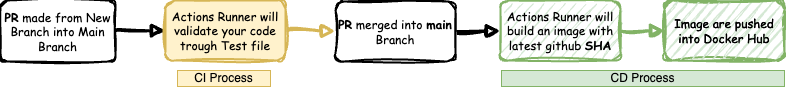

The diagram above was exported from draw.io. Its source (the exported page's mxGraphModel, read from the mxfile embedded in the PNG):
<mxGraphModel dx="1593" dy="831" grid="0" gridSize="10" guides="1" tooltips="1" connect="1" arrows="1" fold="1" page="0" pageScale="1" pageWidth="1169" pageHeight="827" math="0" shadow="0">
  <root>
    <mxCell id="0" />
    <mxCell id="1" parent="0" />
    <mxCell id="g1NiY6hL_U3MKqWDMGob-12" value="" style="edgeStyle=none;curved=1;rounded=0;orthogonalLoop=1;jettySize=auto;html=1;fontSize=12;startSize=8;endSize=8;strokeColor=default;endArrow=block;endFill=1;strokeWidth=3;sketch=1;curveFitting=1;jiggle=2;fontFamily=Comic Sans MS;movable=0;resizable=0;rotatable=0;deletable=0;editable=0;locked=1;connectable=0;" edge="1" parent="1" source="g1NiY6hL_U3MKqWDMGob-3" target="g1NiY6hL_U3MKqWDMGob-11">
      <mxGeometry relative="1" as="geometry" />
    </mxCell>
    <mxCell id="g1NiY6hL_U3MKqWDMGob-3" value="&lt;b style=&quot;font-size: 12px;&quot;&gt;PR&lt;/b&gt; made from New Branch into Main Branch" style="rounded=1;whiteSpace=wrap;html=1;absoluteArcSize=1;arcSize=14;strokeWidth=2;fontSize=12;sketch=1;curveFitting=1;jiggle=2;fontFamily=Comic Sans MS;movable=0;resizable=0;rotatable=0;deletable=0;editable=0;locked=1;connectable=0;" vertex="1" parent="1">
      <mxGeometry x="-111" y="133" width="115" height="61" as="geometry" />
    </mxCell>
    <mxCell id="g1NiY6hL_U3MKqWDMGob-14" value="" style="edgeStyle=none;curved=1;rounded=0;orthogonalLoop=1;jettySize=auto;html=1;fontSize=12;startSize=8;endSize=8;endArrow=block;endFill=1;fillColor=#fff2cc;strokeColor=#d6b656;strokeWidth=3;sketch=1;curveFitting=1;jiggle=2;fontFamily=Comic Sans MS;movable=0;resizable=0;rotatable=0;deletable=0;editable=0;locked=1;connectable=0;" edge="1" parent="1" source="g1NiY6hL_U3MKqWDMGob-11" target="g1NiY6hL_U3MKqWDMGob-13">
      <mxGeometry relative="1" as="geometry" />
    </mxCell>
    <mxCell id="g1NiY6hL_U3MKqWDMGob-11" value="Actions Runner will validate your code trough Test file" style="whiteSpace=wrap;html=1;rounded=1;arcSize=14;strokeWidth=2;fillColor=#fff2cc;strokeColor=#d6b656;fillStyle=solid;sketch=1;curveFitting=1;jiggle=2;fontFamily=Comic Sans MS;movable=0;resizable=0;rotatable=0;deletable=0;editable=0;locked=1;connectable=0;" vertex="1" parent="1">
      <mxGeometry x="54" y="133" width="120" height="60" as="geometry" />
    </mxCell>
    <mxCell id="g1NiY6hL_U3MKqWDMGob-16" value="" style="edgeStyle=none;curved=1;rounded=0;orthogonalLoop=1;jettySize=auto;html=1;fontSize=12;startSize=8;endSize=8;endArrow=block;endFill=1;strokeWidth=3;sketch=1;curveFitting=1;jiggle=2;fontFamily=Comic Sans MS;movable=0;resizable=0;rotatable=0;deletable=0;editable=0;locked=1;connectable=0;" edge="1" parent="1" source="g1NiY6hL_U3MKqWDMGob-13" target="g1NiY6hL_U3MKqWDMGob-15">
      <mxGeometry relative="1" as="geometry" />
    </mxCell>
    <mxCell id="g1NiY6hL_U3MKqWDMGob-13" value="&lt;b&gt;PR&lt;/b&gt;&amp;nbsp;merged into &lt;b&gt;main&lt;/b&gt; Branch" style="whiteSpace=wrap;html=1;rounded=1;arcSize=14;strokeWidth=2;sketch=1;curveFitting=1;jiggle=2;fontFamily=Comic Sans MS;movable=0;resizable=0;rotatable=0;deletable=0;editable=0;locked=1;connectable=0;" vertex="1" parent="1">
      <mxGeometry x="224" y="134" width="120" height="60" as="geometry" />
    </mxCell>
    <mxCell id="g1NiY6hL_U3MKqWDMGob-18" value="" style="edgeStyle=none;curved=1;rounded=0;orthogonalLoop=1;jettySize=auto;html=1;fontSize=12;startSize=8;endSize=8;endArrow=block;endFill=1;fillColor=#d5e8d4;strokeColor=#82b366;strokeWidth=3;sketch=1;curveFitting=1;jiggle=2;fontFamily=Comic Sans MS;movable=0;resizable=0;rotatable=0;deletable=0;editable=0;locked=1;connectable=0;" edge="1" parent="1" source="g1NiY6hL_U3MKqWDMGob-15" target="g1NiY6hL_U3MKqWDMGob-17">
      <mxGeometry relative="1" as="geometry" />
    </mxCell>
    <mxCell id="g1NiY6hL_U3MKqWDMGob-15" value="Actions Runner will build an image with latest github &lt;b&gt;SHA&lt;/b&gt;" style="whiteSpace=wrap;html=1;rounded=1;arcSize=14;strokeWidth=2;fillColor=#d5e8d4;strokeColor=#82b366;sketch=1;curveFitting=1;jiggle=2;fontFamily=Comic Sans MS;movable=0;resizable=0;rotatable=0;deletable=0;editable=0;locked=1;connectable=0;" vertex="1" parent="1">
      <mxGeometry x="389" y="133" width="120" height="60" as="geometry" />
    </mxCell>
    <mxCell id="g1NiY6hL_U3MKqWDMGob-17" value="Image are pushed into Docker Hub" style="whiteSpace=wrap;html=1;rounded=1;arcSize=14;strokeWidth=2;fillColor=#d5e8d4;strokeColor=#82b366;sketch=1;curveFitting=1;jiggle=2;fontFamily=Comic Sans MS;movable=0;resizable=0;rotatable=0;deletable=0;editable=0;locked=1;connectable=0;" vertex="1" parent="1">
      <mxGeometry x="553" y="133" width="120" height="60" as="geometry" />
    </mxCell>
    <mxCell id="g1NiY6hL_U3MKqWDMGob-19" value="Image are pushed into Docker Hub" style="whiteSpace=wrap;html=1;rounded=1;arcSize=14;strokeWidth=2;fillColor=#d5e8d4;strokeColor=#82b366;sketch=1;curveFitting=1;jiggle=2;fontFamily=Comic Sans MS;movable=0;resizable=0;rotatable=0;deletable=0;editable=0;locked=1;connectable=0;" vertex="1" parent="1">
      <mxGeometry x="553" y="133" width="120" height="60" as="geometry" />
    </mxCell>
    <mxCell id="g1NiY6hL_U3MKqWDMGob-20" value="CI Process" style="text;strokeColor=#d6b656;fillColor=#fff2cc;html=1;align=center;verticalAlign=middle;whiteSpace=wrap;rounded=0;fontSize=12;" vertex="1" parent="1">
      <mxGeometry x="66" y="203" width="93" height="16" as="geometry" />
    </mxCell>
    <mxCell id="g1NiY6hL_U3MKqWDMGob-21" value="CD Process" style="text;strokeColor=#82b366;fillColor=#d5e8d4;html=1;align=center;verticalAlign=middle;whiteSpace=wrap;rounded=0;fontSize=12;" vertex="1" parent="1">
      <mxGeometry x="390" y="203" width="283" height="16" as="geometry" />
    </mxCell>
  </root>
</mxGraphModel>